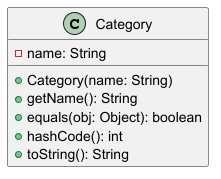

The diagram above was rendered by PlantUML. Its source (embedded in the PNG):
@startuml
class Category {
    - name: String
    + Category(name: String)
    + getName(): String
    + equals(obj: Object): boolean
    + hashCode(): int
    + toString(): String
}
@enduml